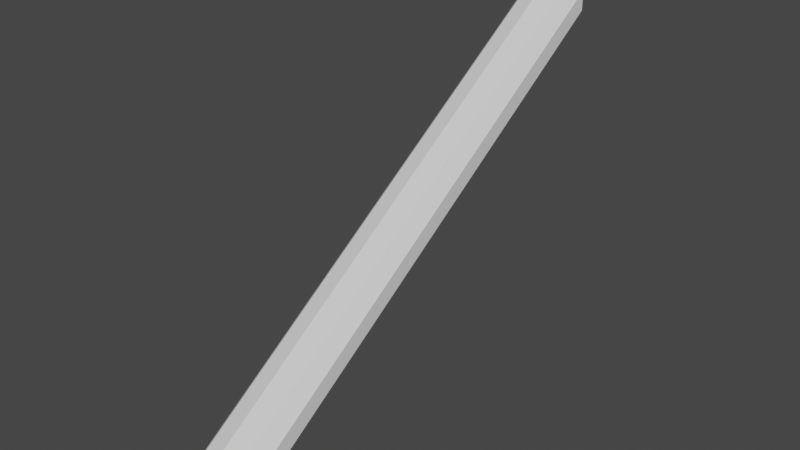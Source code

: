 # Source: lowPolyUp11.blend  (saved by Blender 2.82.7; exported with 4.5.12 LTS)
import bpy
from mathutils import Matrix  # noqa: F401  (used for matrix-valued properties, if any)

bpy.ops.wm.read_factory_settings(use_empty=True)
scene = bpy.context.scene
scene.name = 'Scene'

# ---- collections
col_collection = bpy.data.collections.new('Collection'); scene.collection.children.link(col_collection)

# ---- world
world_world = bpy.data.worlds.new('World'); scene.world = world_world
world_world.use_nodes = True; world_world.node_tree.nodes.clear()
_N = world_world.node_tree.nodes; _L = world_world.node_tree.links
n0 = _N.new('ShaderNodeOutputWorld'); n0.name = 'World Output'; n0.location = (300, 300)
n1 = _N.new('ShaderNodeBackground'); n1.name = 'Background'; n1.location = (10, 300)
n1.inputs[0].default_value = (0.05088, 0.05088, 0.05088, 1.0)
_L.new(n1.outputs[0], n0.inputs[0])
n0.is_active_output = True
world_world.color = (0.05088, 0.05088, 0.05088)
world_world.use_sun_shadow = False
world_world.sun_shadow_jitter_overblur = 0.0

# ---- meshes
me_cylinder_001 = bpy.data.meshes.new('Cylinder.001')
me_cylinder_001.from_pydata([(0.0, 11.0, -1.0), (0.5878, 10.81, -1.0), (0.9511, 10.31, -1.0), (0.9511, 9.691, -1.0), (0.5878, 9.191, -1.0), (-8.742e-08, 9.0, -1.0), (-0.5878, 9.191, -1.0), (-0.9511, 9.691, -1.0), (-0.9511, 10.31, -1.0), (-0.5878, 10.81, -1.0), (0.0, 1.0, 0.0), (0.5878, 0.809, 0.0), (0.9511, 0.309, 0.0), (0.9511, -0.309, 0.0), (0.5878, -0.809, 0.0), (-8.742e-08, -1.0, 0.0), (-0.5878, -0.809, 0.0), (-0.9511, -0.309, 0.0), (-0.9511, 0.309, 0.0), (-0.5878, 0.809, 0.0)], [], [(19, 18, 17, 16, 15, 14, 13, 12, 11, 10), (0, 1, 2, 3, 4, 5, 6, 7, 8, 9), (9, 19, 10, 0), (8, 18, 19, 9), (7, 17, 18, 8), (6, 16, 17, 7), (5, 15, 16, 6), (4, 14, 15, 5), (3, 13, 14, 4), (2, 12, 13, 3), (1, 11, 12, 2), (0, 10, 11, 1)])
_uv = me_cylinder_001.uv_layers.new(name='UVMap')
_uv.uv.foreach_set('vector', [0.1, 0.75, 0.2, 0.75, 0.3, 0.75, 0.4, 0.75, 0.5, 0.75, 0.6, 0.75, 0.7, 0.75, 0.8, 0.75, 0.9, 0.75, 1.0, 0.75, 0.75, 0.49, 0.8911, 0.4442, 0.9783, 0.3242, 0.9783, 0.1758, 0.8911, 0.05584, 0.75, 0.01, 0.6089, 0.05584, 0.5217, 0.1758, 0.5217, 0.3242, 0.6089, 0.4442, 0.1, 0.5, 0.1, 0.75, -7.451e-08, 0.75, -7.451e-08, 0.5, 0.2, 0.5, 0.2, 0.75, 0.1, 0.75, 0.1, 0.5, 0.3, 0.5, 0.3, 0.75, 0.2, 0.75, 0.2, 0.5, 0.4, 0.5, 0.4, 0.75, 0.3, 0.75, 0.3, 0.5, 0.5, 0.5, 0.5, 0.75, 0.4, 0.75, 0.4, 0.5, 0.6, 0.5, 0.6, 0.75, 0.5, 0.75, 0.5, 0.5, 0.7, 0.5, 0.7, 0.75, 0.6, 0.75, 0.6, 0.5, 0.8, 0.5, 0.8, 0.75, 0.7, 0.75, 0.7, 0.5, 0.9, 0.5, 0.9, 0.75, 0.8, 0.75, 0.8, 0.5, 1.0, 0.5, 1.0, 0.75, 0.9, 0.75, 0.9, 0.5])
me_cylinder_001.use_remesh_fix_poles = True
me_cylinder_001.use_remesh_preserve_attributes = False
me_cylinder_001.use_mirror_vertex_groups = False
me_cylinder_001.update()

# ---- objects
ob_cylinder = bpy.data.objects.new('Cylinder', me_cylinder_001)

# ---- transforms, parenting, visibility, modifiers, constraints
ob_cylinder.location = (0.0, 0.0, 0.0)
ob_cylinder.rotation_euler = (1.571, -0.0, 0.0)
ob_cylinder.scale = (0.1, 0.1, 1.5)
ob_cylinder.lineart.crease_threshold = 0.0

# ---- collection membership
col_collection.objects.link(ob_cylinder)

# ---- scene / render settings (as saved in the file)
scene.frame_start = 1; scene.frame_end = 250; scene.frame_set(1)
scene.render.engine = 'BLENDER_EEVEE_NEXT'
scene.cycles.use_denoising = False
scene.cycles.samples = 128
scene.cycles.sampling_pattern = 'TABULATED_SOBOL'
scene.cycles.use_adaptive_sampling = False
scene.cycles.use_light_tree = False
scene.view_settings.view_transform = 'Filmic'
bpy.context.view_layer.update()

# ---- added for rendering (the .blend has no active camera and no usable light): camera, sun
cam_auto = bpy.data.cameras.new('AutoCamera')
cam_auto.lens = 50.0
cam_auto.sensor_width = 36.0
cam_auto.clip_end = 1000.0
ob_auto_camera = bpy.data.objects.new('AutoCamera', cam_auto)
scene.collection.objects.link(ob_auto_camera)
ob_auto_camera.location = (1.78599, -1.39319, 1.92879)
ob_auto_camera.rotation_euler = (1.09748, -7.21219e-08, 0.694738)
scene.camera = ob_auto_camera
light_auto_sun = bpy.data.lights.new('AutoSun', 'SUN')
light_auto_sun.energy = 3.0
light_auto_sun.angle = 0.0523599
ob_auto_sun = bpy.data.objects.new('AutoSun', light_auto_sun)
scene.collection.objects.link(ob_auto_sun)
ob_auto_sun.rotation_euler = (0.872665, 0.174533, 0.523599)
bpy.context.view_layer.update()
